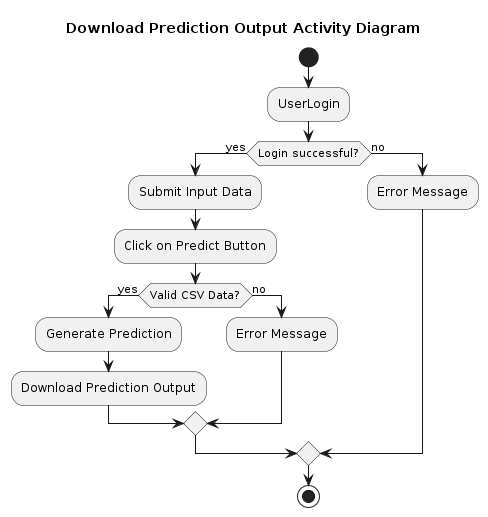

The diagram above was rendered by PlantUML. Its source (embedded in the PNG):
@startuml download_prediction_activity

title Download Prediction Output Activity Diagram

start

:UserLogin;
if (Login successful?) then (yes)
  :Submit Input Data;
  :Click on Predict Button;

  if (Valid CSV Data?) then (yes) 
    :Generate Prediction;
    :Download Prediction Output;
  else (no)
    :Error Message;
  endif
else (no)
  :Error Message;
endif

stop

@enduml